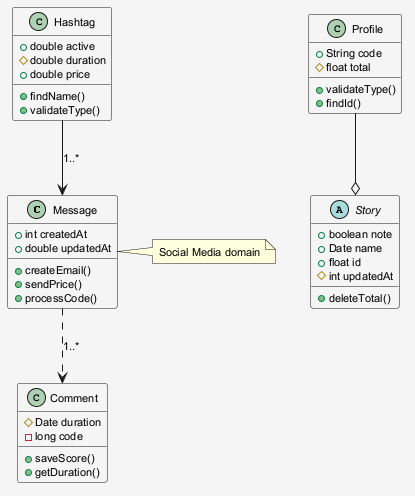

The diagram above was rendered by PlantUML. Its source (embedded in the PNG):
@startuml
skinparam shadowing false
skinparam backgroundColor #F5F5F5
skinparam defaultFontSize 11
class Message {
  +int createdAt
  +double updatedAt
  +createEmail()
  +sendPrice()
  +processCode()
}
class Profile {
  +String code
  #float total
  +validateType()
  +findId()
}
abstract class Story {
  +boolean note
  +Date name
  +float id
  #int updatedAt
  +deleteTotal()
}
class Hashtag {
  +double active
  #double duration
  +double price
  +findName()
  +validateType()
}
class Comment {
  #Date duration
  -long code
  +saveScore()
  +getDuration()
}
Profile --o Story
Hashtag --> Message : "1..*"
Message ..> Comment : "1..*"
note right of Message : Social Media domain
@enduml